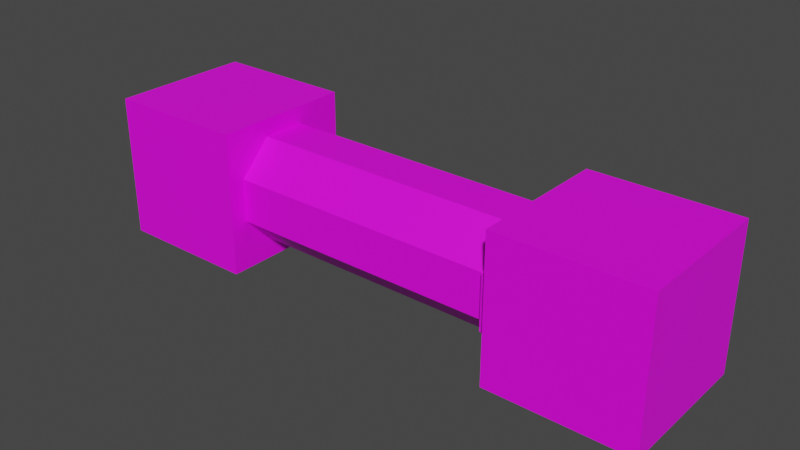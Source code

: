 # Source: heat_exchanger_small.blend  (saved by Blender 2.83.19; exported with 4.5.12 LTS)
import bpy
from mathutils import Matrix  # noqa: F401  (used for matrix-valued properties, if any)

bpy.ops.wm.read_factory_settings(use_empty=True)
scene = bpy.context.scene
scene.name = 'Scene'

# ---- collections
col_heatexchangersmall = bpy.data.collections.new('HeatExchangerSmall'); scene.collection.children.link(col_heatexchangersmall)

# ---- images (referenced by path relative to the original .blend; pixels are not part of the script)
import os
ASSET_DIR = os.environ.get("B2B_ASSET_DIR", "")  # directory of the original .blend (textures are referenced by path, not embedded)
HERE = os.path.dirname(os.path.abspath(__file__))  # packed textures are extracted next to this script under _unpacked/

def load_image(name, relpath, width, height, colorspace="sRGB"):
    """Load a texture the original file referenced (path relative to the .blend, or extracted next to this script)."""
    p = next((c for c in (os.path.join(HERE, relpath), os.path.join(ASSET_DIR, relpath)) if relpath and os.path.exists(c)), "")
    if p:
        img = bpy.data.images.load(p, check_existing=True)
        img.name = name
    else:  # same state as the original file: an image datablock whose file is absent (Cycles renders it pink)
        img = bpy.data.images.new(name, width, height)
        img.source = "FILE"
        img.filepath = "//" + (relpath or name)
    img.colorspace_settings.name = colorspace
    return img
img_heat_exchanger_small_block_png = load_image('heat_exchanger_small_block.png', 'heat_exchanger_small_block.png', 1024, 1024, 'sRGB')
img_heat_exchanger_small_pipe_png = load_image('heat_exchanger_small_pipe.png', 'heat_exchanger_small_pipe.png', 1024, 1024, 'sRGB')

# ---- materials (node trees are filled in below, after node groups)
mat_cube = bpy.data.materials.new('cube')
mat_cube.use_transparent_shadow = False
mat_pipe = bpy.data.materials.new('pipe')
mat_pipe.use_transparent_shadow = False

# ---- material node trees
mat_cube.use_nodes = True; mat_cube.node_tree.nodes.clear()
_N = mat_cube.node_tree.nodes; _L = mat_cube.node_tree.links
n0 = _N.new('ShaderNodeTexCoord'); n0.name = 'Texture Coordinate'; n0.location = (-357, 249)
n1 = _N.new('ShaderNodeMapping'); n1.name = 'Mapping'; n1.location = (-148, 266)
n2 = _N.new('ShaderNodeOutputMaterial'); n2.name = 'Material Output'; n2.location = (589, 247)
n3 = _N.new('ShaderNodeTexImage'); n3.name = 'Image Texture'; n3.location = (29, 183)
n3.image = img_heat_exchanger_small_block_png
n3.interpolation = 'Closest'
n4 = _N.new('ShaderNodeBsdfPrincipled'); n4.name = 'Principled BSDF'; n4.location = (315, 107)
n4.hide = True
n4.distribution = 'GGX'
n4.subsurface_method = 'BURLEY'
n4.inputs[3].default_value = 1.45
n4.inputs[27].default_value = (0.0, 0.0, 0.0, 1.0)
n4.inputs[28].default_value = 1.0
_L.new(n0.outputs[2], n1.inputs[0])
_L.new(n4.outputs[0], n2.inputs[0])
_L.new(n3.outputs[0], n4.inputs[0])
_L.new(n1.outputs[0], n3.inputs[0])
n2.is_active_output = True
mat_pipe.use_nodes = True; mat_pipe.node_tree.nodes.clear()
_N = mat_pipe.node_tree.nodes; _L = mat_pipe.node_tree.links
n0 = _N.new('ShaderNodeMapping'); n0.name = 'Mapping'; n0.location = (-82, 348)
n1 = _N.new('ShaderNodeOutputMaterial'); n1.name = 'Material Output'; n1.location = (655, 329)
n2 = _N.new('ShaderNodeTexImage'); n2.name = 'Image Texture'; n2.location = (96, 264)
n2.image = img_heat_exchanger_small_pipe_png
n2.interpolation = 'Closest'
n2.extension = 'CLIP'
n3 = _N.new('ShaderNodeBsdfPrincipled'); n3.name = 'Principled BSDF'; n3.location = (381, 189)
n3.distribution = 'GGX'
n3.subsurface_method = 'BURLEY'
n3.inputs[3].default_value = 1.45
n3.inputs[27].default_value = (0.0, 0.0, 0.0, 1.0)
n3.inputs[28].default_value = 1.0
n4 = _N.new('ShaderNodeTexCoord'); n4.name = 'Texture Coordinate'; n4.location = (-290, 330)
_L.new(n3.outputs[0], n1.inputs[0])
_L.new(n2.outputs[0], n3.inputs[0])
_L.new(n0.outputs[0], n2.inputs[0])
_L.new(n4.outputs[2], n0.inputs[0])
n1.is_active_output = True

# ---- world
world_world = bpy.data.worlds.new('World'); scene.world = world_world
world_world.use_nodes = True; world_world.node_tree.nodes.clear()
_N = world_world.node_tree.nodes; _L = world_world.node_tree.links
n0 = _N.new('ShaderNodeOutputWorld'); n0.name = 'World Output'; n0.location = (300, 300)
n1 = _N.new('ShaderNodeBackground'); n1.name = 'Background'; n1.location = (10, 300)
n1.inputs[0].default_value = (0.05088, 0.05088, 0.05088, 1.0)
_L.new(n1.outputs[0], n0.inputs[0])
n0.is_active_output = True
world_world.color = (0.05088, 0.05088, 0.05088)
world_world.use_sun_shadow = False
world_world.sun_shadow_jitter_overblur = 0.0

# ---- meshes
me_cube_cube_005 = bpy.data.meshes.new('Cube_Cube.005')
me_cube_cube_005.from_pydata([(3.0, 1.0, 1.0), (3.0, 0.0, 0.0), (3.0, 0.0, 1.0), (3.0, 1.0, 0.0), (4.0, 0.0, 0.0), (4.0, 1.0, 0.0), (4.0, 0.0, 1.0), (4.0, 1.0, 1.0)], [], [(5, 7, 6, 4), (7, 0, 2, 6), (4, 6, 2, 1), (3, 0, 7, 5), (0, 3, 1, 2), (3, 5, 4, 1)])
me_cube_cube_005.polygons.foreach_set('use_smooth', [True] * 6)
_k = set([(0, 2), (0, 3), (0, 7), (1, 2), (1, 3), (1, 4), (2, 6), (3, 5), (4, 5), (4, 6), (5, 7), (6, 7)])
me_cube_cube_005.attributes.new('sharp_edge', 'BOOLEAN', 'EDGE').data.foreach_set('value', [ (min(e.vertices), max(e.vertices)) in _k for e in me_cube_cube_005.edges])
_uv = me_cube_cube_005.uv_layers.new(name='CubeUV2')
_uv.uv.foreach_set('vector', [0.375, 0.5, 0.375, 0.75, 0.625, 0.75, 0.625, 0.5, 0.375, 0.75, 0.375, 1.0, 0.625, 1.0, 0.625, 0.75, 0.625, 0.5, 0.625, 0.75, 0.875, 0.75, 0.875, 0.5, 0.125, 0.5, 0.125, 0.75, 0.375, 0.75, 0.375, 0.5, 0.375, 0.0, 0.375, 0.25, 0.625, 0.25, 0.625, 0.0, 0.375, 0.25, 0.375, 0.5, 0.625, 0.5, 0.625, 0.25])
me_cube_cube_005.materials.append(mat_cube)
me_cube_cube_005.use_remesh_fix_poles = True
me_cube_cube_005.use_remesh_preserve_attributes = False
me_cube_cube_005.use_mirror_vertex_groups = False
me_cube_cube_005.auto_texspace = False
me_cube_cube_005.update()
me_cube_cube_005.normals_split_custom_set([tuple(v) for v in zip(*[iter([1.0, 0.0, 0.0, 1.0, 0.0, 0.0, 1.0, 0.0, 0.0, 1.0, 0.0, 0.0, 0.0, 0.0, 1.0, 0.0, 0.0, 1.0, 0.0, 0.0, 1.0, 0.0, 0.0, 1.0, 0.0, -1.0, 0.0, 0.0, -1.0, 0.0, 0.0, -1.0, 0.0, 0.0, -1.0, 0.0, 0.0, 1.0, 0.0, 0.0, 1.0, 0.0, 0.0, 1.0, 0.0, 0.0, 1.0, 0.0, -1.0, 0.0, 0.0, -1.0, 0.0, 0.0, -1.0, 0.0, 0.0, -1.0, 0.0, 0.0, 0.0, 0.0, -1.0, 0.0, 0.0, -1.0, 0.0, 0.0, -1.0, 0.0, 0.0, -1.0])] * 3)])
me_cylinder_cylinder_012 = bpy.data.meshes.new('Cylinder_Cylinder.012')
me_cylinder_cylinder_012.from_pydata([(1.0, -0.3751, -0.1608), (-1.0, -0.3751, 0.1608), (-1.0, -0.3751, -0.1608), (1.0, -0.3751, 0.1608), (-1.0, -0.1608, 0.3751), (1.0, -0.1608, 0.3751), (-1.0, 0.1608, 0.3751), (1.0, 0.1608, 0.3751), (-1.0, 0.3751, 0.1608), (1.0, 0.3751, 0.1608), (-1.0, 0.3751, -0.1608), (1.0, 0.3751, -0.1608), (-1.0, 0.1608, -0.3751), (1.0, 0.1608, -0.3751), (-1.0, -0.1608, -0.3751), (1.0, -0.1608, -0.3751)], [], [(3, 5, 4, 1), (5, 7, 6, 4), (15, 0, 2, 14), (6, 8, 10, 12, 14, 2, 1, 4), (11, 13, 12, 10), (13, 15, 14, 12), (7, 9, 8, 6), (9, 11, 10, 8), (5, 3, 0, 15, 13, 11, 9, 7), (0, 3, 1, 2)])
me_cylinder_cylinder_012.polygons.foreach_set('use_smooth', [True] * 10)
_k = set([(0, 2), (0, 3), (0, 15), (1, 2), (1, 3), (1, 4), (2, 14), (3, 5), (4, 5), (4, 6), (5, 7), (6, 7), (6, 8), (7, 9), (8, 9), (8, 10), (9, 11), (10, 11), (10, 12), (11, 13), (12, 13), (12, 14), (13, 15), (14, 15)])
me_cylinder_cylinder_012.attributes.new('sharp_edge', 'BOOLEAN', 'EDGE').data.foreach_set('value', [ (min(e.vertices), max(e.vertices)) in _k for e in me_cylinder_cylinder_012.edges])
_uv = me_cylinder_cylinder_012.uv_layers.new(name='UVMap')
_uv.uv.foreach_set('vector', [0.5312, 0.0, 0.625, 0.0, 0.625, 0.8125, 0.5312, 0.8125, 0.625, 0.0, 0.6875, 0.0, 0.6875, 0.8125, 0.625, 0.8125, 0.3438, 0.0, 0.4375, 0.0, 0.4375, 0.8125, 0.3438, 0.8125, 0.9062, 0.03125, 0.9688, 0.09375, 0.9688, 0.2188, 0.9062, 0.2812, 0.7812, 0.2812, 0.7188, 0.2188, 0.7188, 0.09375, 0.7812, 0.03125, 0.1562, 0.0, 0.25, 0.0, 0.25, 0.8125, 0.1562, 0.8125, 0.25, 0.0, 0.3438, 0.0, 0.3438, 0.8125, 0.25, 0.8125, 0.0, 0.0, 0.0625, 0.0, 0.0625, 0.8125, 0.0, 0.8125, 0.0625, 0.0, 0.1562, 0.0, 0.1562, 0.8125, 0.0625, 0.8125, 0.7812, 0.5938, 0.7188, 0.5312, 0.7188, 0.4062, 0.7812, 0.3438, 0.9062, 0.3438, 0.9688, 0.4062, 0.9688, 0.5312, 0.9062, 0.5938, 0.4375, 0.0, 0.5312, 0.0, 0.5312, 0.8125, 0.4375, 0.8125])
me_cylinder_cylinder_012.materials.append(mat_pipe)
me_cylinder_cylinder_012.use_remesh_fix_poles = True
me_cylinder_cylinder_012.use_remesh_preserve_attributes = False
me_cylinder_cylinder_012.use_mirror_vertex_groups = False
me_cylinder_cylinder_012.update()
me_cylinder_cylinder_012.normals_split_custom_set([tuple(v) for v in zip(*[iter([0.0, -0.7071, 0.7071, 0.0, -0.7071, 0.7071, 0.0, -0.7071, 0.7071, 0.0, -0.7071, 0.7071, 0.0, 0.0, 1.0, 0.0, 0.0, 1.0, 0.0, 0.0, 1.0, 0.0, 0.0, 1.0, 0.0, -0.7071, -0.7071, 0.0, -0.7071, -0.7071, 0.0, -0.7071, -0.7071, 0.0, -0.7071, -0.7071, -1.0, 0.0, 0.0, -1.0, 0.0, 0.0, -1.0, 0.0, 0.0, -1.0, 0.0, 0.0, -1.0, 0.0, 0.0, -1.0, 0.0, 0.0, -1.0, 0.0, 0.0, -1.0, 0.0, 0.0, 0.0, 0.7071, -0.7071, 0.0, 0.7071, -0.7071, 0.0, 0.7071, -0.7071, 0.0, 0.7071, -0.7071, 0.0, 0.0, -1.0, 0.0, 0.0, -1.0, 0.0, 0.0, -1.0, 0.0, 0.0, -1.0, 0.0, 0.7071, 0.7071, 0.0, 0.7071, 0.7071, 0.0, 0.7071, 0.7071, 0.0, 0.7071, 0.7071, 0.0, 1.0, 0.0, 0.0, 1.0, 0.0, 0.0, 1.0, 0.0, 0.0, 1.0, 0.0, 1.0, 0.0, 0.0, 1.0, 0.0, 0.0, 1.0, 0.0, 0.0, 1.0, 0.0, 0.0, 1.0, 0.0, 0.0, 1.0, 0.0, 0.0, 1.0, 0.0, 0.0, 1.0, 0.0, 0.0, 0.0, -1.0, 0.0, 0.0, -1.0, 0.0, 0.0, -1.0, 0.0, 0.0, -1.0, 0.0])] * 3)])
me_cube_002_cube_001 = bpy.data.meshes.new('Cube.002_Cube.001')
me_cube_002_cube_001.from_pydata([(1.0, 1.0, 0.0), (1.0, 0.0, 1.0), (1.0, 0.0, 0.0), (1.0, 1.0, 1.0), (0.0, 0.0, 1.0), (0.0, 1.0, 1.0), (0.0, 0.0, 0.0), (0.0, 1.0, 0.0)], [], [(7, 0, 2, 6), (3, 5, 4, 1), (4, 6, 2, 1), (3, 0, 7, 5), (0, 3, 1, 2), (5, 7, 6, 4)])
me_cube_002_cube_001.polygons.foreach_set('use_smooth', [True] * 6)
_k = set([(0, 2), (0, 3), (0, 7), (1, 2), (1, 3), (1, 4), (2, 6), (3, 5), (4, 5), (4, 6), (5, 7), (6, 7)])
me_cube_002_cube_001.attributes.new('sharp_edge', 'BOOLEAN', 'EDGE').data.foreach_set('value', [ (min(e.vertices), max(e.vertices)) in _k for e in me_cube_002_cube_001.edges])
_uv = me_cube_002_cube_001.uv_layers.new(name='CubeUV1')
_uv.uv.foreach_set('vector', [0.375, 0.75, 0.375, 1.0, 0.625, 1.0, 0.625, 0.75, 0.375, 0.25, 0.375, 0.5, 0.625, 0.5, 0.625, 0.25, 0.625, 0.5, 0.625, 0.75, 0.875, 0.75, 0.875, 0.5, 0.125, 0.5, 0.125, 0.75, 0.375, 0.75, 0.375, 0.5, 0.375, 0.0, 0.375, 0.25, 0.625, 0.25, 0.625, 0.0, 0.375, 0.5, 0.375, 0.75, 0.625, 0.75, 0.625, 0.5])
me_cube_002_cube_001.materials.append(mat_cube)
me_cube_002_cube_001.use_remesh_fix_poles = True
me_cube_002_cube_001.use_remesh_preserve_attributes = False
me_cube_002_cube_001.use_mirror_vertex_groups = False
me_cube_002_cube_001.update()
me_cube_002_cube_001.normals_split_custom_set([tuple(v) for v in zip(*[iter([0.0, 0.0, -1.0, 0.0, 0.0, -1.0, 0.0, 0.0, -1.0, 0.0, 0.0, -1.0, 0.0, 0.0, 1.0, 0.0, 0.0, 1.0, 0.0, 0.0, 1.0, 0.0, 0.0, 1.0, 0.0, -1.0, 0.0, 0.0, -1.0, 0.0, 0.0, -1.0, 0.0, 0.0, -1.0, 0.0, 0.0, 1.0, 0.0, 0.0, 1.0, 0.0, 0.0, 1.0, 0.0, 0.0, 1.0, 0.0, 1.0, 0.0, 0.0, 1.0, 0.0, 0.0, 1.0, 0.0, 0.0, 1.0, 0.0, 0.0, -1.0, 0.0, 0.0, -1.0, 0.0, 0.0, -1.0, 0.0, 0.0, -1.0, 0.0, 0.0])] * 3)])
me_cylinder_001 = bpy.data.meshes.new('Cylinder.001')
me_cylinder_001.from_pydata([(3.0, 0.0625, 0.3125), (2.938, 0.0625, 0.6875), (2.938, 0.0625, 0.3125), (3.0, 0.0625, 0.6875), (2.938, 0.3125, 0.9375), (3.0, 0.6875, 0.9375), (2.938, 0.6875, 0.9375), (3.0, 0.9375, 0.6875), (2.938, 0.9375, 0.6875), (3.0, 0.9375, 0.3125), (2.938, 0.9375, 0.3125), (2.938, 0.6875, 0.0625), (3.0, 0.3125, 0.9375), (3.0, 0.6875, 0.0625), (2.938, 0.3125, 0.0625), (3.0, 0.3125, 0.0625), (3.0, 0.5, 0.9375), (3.0, 0.0625, 0.5), (3.0, 0.1875, 0.8125), (3.0, 0.8125, 0.8125), (3.0, 0.9375, 0.5), (3.0, 0.8125, 0.1875), (3.0, 0.1875, 0.1875), (3.0, 0.5, 0.0625)], [], [(20, 9, 10), (16, 5, 6), (17, 1, 2), (21, 11, 10), (23, 14, 11), (22, 2, 14), (19, 7, 8), (2, 4, 8), (18, 4, 1), (23, 20, 16), (11, 14, 2), (2, 1, 4), (4, 6, 8), (8, 10, 11), (11, 2, 8), (19, 5, 16), (16, 12, 18), (18, 3, 17), (17, 0, 22), (22, 15, 23), (23, 13, 21), (21, 9, 20), (20, 7, 19), (19, 16, 20), (16, 18, 17), (23, 17, 22), (16, 17, 23), (23, 21, 20), (10, 8, 20), (8, 7, 20), (6, 4, 16), (4, 12, 16), (2, 0, 17), (17, 3, 1), (10, 9, 21), (21, 13, 11), (11, 13, 23), (23, 15, 14), (14, 15, 22), (22, 0, 2), (8, 6, 19), (6, 5, 19), (1, 3, 18), (18, 12, 4)])
me_cylinder_001.polygons.foreach_set('use_smooth', [True] * 44)
_k = set([(0, 2), (0, 17), (0, 22), (1, 2), (1, 3), (1, 4), (2, 14), (3, 17), (3, 18), (4, 6), (4, 12), (5, 6), (5, 16), (5, 19), (6, 8), (7, 8), (7, 19), (7, 20), (8, 10), (9, 10), (9, 20), (9, 21), (10, 11), (11, 13), (11, 14), (12, 16), (12, 18), (13, 21), (13, 23), (14, 15), (15, 22), (15, 23)])
me_cylinder_001.attributes.new('sharp_edge', 'BOOLEAN', 'EDGE').data.foreach_set('value', [ (min(e.vertices), max(e.vertices)) in _k for e in me_cylinder_001.edges])
_uv = me_cylinder_001.uv_layers.new(name='UVMap')
_uv.uv.foreach_set('vector', [0.6406, 0.8125, 0.5938, 0.8125, 0.5938, 0.7812, 0.125, 0.8125, 0.09375, 0.8125, 0.09375, 0.7812, 0.2969, 0.8125, 0.25, 0.7812, 0.3438, 0.7812, 0.5469, 0.8125, 0.5, 0.7812, 0.5938, 0.7812, 0.4688, 0.8125, 0.4375, 0.7812, 0.5, 0.7812, 0.3906, 0.8125, 0.3438, 0.7812, 0.4375, 0.7812, 0.04688, 0.8125, 0.0, 0.8125, 0.0, 0.7812, 0.2812, 0.4688, 0.4375, 0.5, 0.4062, 0.6562, 0.2031, 0.8125, 0.1562, 0.7812, 0.25, 0.7812, 0.25, 0.25, 0.3438, 0.1562, 0.4375, 0.25, 0.25, 0.625, 0.25, 0.5, 0.2812, 0.4688, 0.2812, 0.4688, 0.4062, 0.4688, 0.4375, 0.5, 0.4375, 0.5, 0.4375, 0.625, 0.4062, 0.6562, 0.4062, 0.6562, 0.2812, 0.6562, 0.25, 0.625, 0.25, 0.625, 0.2812, 0.4688, 0.4062, 0.6562, 0.4219, 0.1719, 0.4375, 0.1875, 0.4375, 0.25, 0.4375, 0.25, 0.4375, 0.3125, 0.4219, 0.3281, 0.4219, 0.3281, 0.4062, 0.3438, 0.3438, 0.3438, 0.3438, 0.3438, 0.2812, 0.3438, 0.2656, 0.3281, 0.2656, 0.3281, 0.25, 0.3125, 0.25, 0.25, 0.25, 0.25, 0.25, 0.1875, 0.2656, 0.1719, 0.2656, 0.1719, 0.2812, 0.1562, 0.3438, 0.1562, 0.3438, 0.1562, 0.4062, 0.1562, 0.4219, 0.1719, 0.4219, 0.1719, 0.4375, 0.25, 0.3438, 0.1562, 0.4375, 0.25, 0.4219, 0.3281, 0.3438, 0.3438, 0.25, 0.25, 0.3438, 0.3438, 0.2656, 0.3281, 0.4375, 0.25, 0.3438, 0.3438, 0.25, 0.25, 0.25, 0.25, 0.2656, 0.1719, 0.3438, 0.1562, 0.5938, 0.7812, 0.6875, 0.7812, 0.6406, 0.8125, 0.6875, 0.7812, 0.6875, 0.8125, 0.6406, 0.8125, 0.09375, 0.7812, 0.1562, 0.7812, 0.125, 0.8125, 0.1562, 0.7812, 0.1562, 0.8125, 0.125, 0.8125, 0.3438, 0.7812, 0.3438, 0.8125, 0.2969, 0.8125, 0.2969, 0.8125, 0.25, 0.8125, 0.25, 0.7812, 0.5938, 0.7812, 0.5938, 0.8125, 0.5469, 0.8125, 0.5469, 0.8125, 0.5, 0.8125, 0.5, 0.7812, 0.5, 0.7812, 0.5, 0.8125, 0.4688, 0.8125, 0.4688, 0.8125, 0.4375, 0.8125, 0.4375, 0.7812, 0.4375, 0.7812, 0.4375, 0.8125, 0.3906, 0.8125, 0.3906, 0.8125, 0.3438, 0.8125, 0.3438, 0.7812, 0.0, 0.7812, 0.09375, 0.7812, 0.04688, 0.8125, 0.09375, 0.7812, 0.09375, 0.8125, 0.04688, 0.8125, 0.25, 0.7812, 0.25, 0.8125, 0.2031, 0.8125, 0.2031, 0.8125, 0.1562, 0.8125, 0.1562, 0.7812])
me_cylinder_001.materials.append(mat_pipe)
me_cylinder_001.use_remesh_fix_poles = True
me_cylinder_001.use_remesh_preserve_attributes = False
me_cylinder_001.use_mirror_vertex_groups = False
me_cylinder_001.update()
me_cylinder_001.normals_split_custom_set([tuple(v) for v in zip(*[iter([0.0, 1.0, 0.0, 0.0, 1.0, 0.0, 0.0, 1.0, 0.0, 0.0, 0.0, 1.0, 0.0, 0.0, 1.0, 0.0, 0.0, 1.0, 0.0, -1.0, 0.0, 0.0, -1.0, 0.0, 0.0, -1.0, 0.0, 0.0, 0.7071, -0.7071, 0.0, 0.7071, -0.7071, 0.0, 0.7071, -0.7071, 0.0, 0.0, -1.0, 0.0, 0.0, -1.0, 0.0, 0.0, -1.0, 0.0, -0.7071, -0.7071, 0.0, -0.7071, -0.7071, 0.0, -0.7071, -0.7071, 0.0, 0.7071, 0.7071, 0.0, 0.7071, 0.7071, 0.0, 0.7071, 0.7071, -1.0, 0.0, 0.0, -1.0, 0.0, 0.0, -1.0, 0.0, 0.0, 0.0, -0.7071, 0.7071, 0.0, -0.7071, 0.7071, 0.0, -0.7071, 0.7071, 1.0, 0.0, 0.0, 1.0, 0.0, 0.0, 1.0, 0.0, 0.0, -1.0, 0.0, 0.0, -1.0, 0.0, 0.0, -1.0, 0.0, 0.0, -1.0, 0.0, 0.0, -1.0, 0.0, 0.0, -1.0, 0.0, 0.0, -1.0, 0.0, 0.0, -1.0, 0.0, 0.0, -1.0, 0.0, 0.0, -1.0, 0.0, 0.0, -1.0, 0.0, 0.0, -1.0, 0.0, 0.0, -1.0, 0.0, 0.0, -1.0, 0.0, 0.0, -1.0, 0.0, 0.0, 1.0, 0.0, 0.0, 1.0, 0.0, 0.0, 1.0, 0.0, 0.0, 1.0, 0.0, 0.0, 1.0, 0.0, 0.0, 1.0, 0.0, 0.0, 1.0, 0.0, 0.0, 1.0, 0.0, 0.0, 1.0, 0.0, 0.0, 1.0, 0.0, 0.0, 1.0, 0.0, 0.0, 1.0, 0.0, 0.0, 1.0, 0.0, 0.0, 1.0, 0.0, 0.0, 1.0, 0.0, 0.0, 1.0, 0.0, 0.0, 1.0, 0.0, 0.0, 1.0, 0.0, 0.0, 1.0, 0.0, 0.0, 1.0, 0.0, 0.0, 1.0, 0.0, 0.0, 1.0, 0.0, 0.0, 1.0, 0.0, 0.0, 1.0, 0.0, 0.0, 1.0, 0.0, 0.0, 1.0, 0.0, 0.0, 1.0, 0.0, 0.0, 1.0, 0.0, 0.0, 1.0, 0.0, 0.0, 1.0, 0.0, 0.0, 1.0, 0.0, 0.0, 1.0, 0.0, 0.0, 1.0, 0.0, 0.0, 1.0, 0.0, 0.0, 1.0, 0.0, 0.0, 1.0, 0.0, 0.0, 1.0, 0.0, 0.0, 1.0, 0.0, 0.0, 1.0, 0.0, 0.0, 0.0, 1.0, 0.0, 0.0, 1.0, 0.0, 0.0, 1.0, 0.0, 0.0, 1.0, 0.0, 0.0, 1.0, 0.0, 0.0, 1.0, 0.0, 0.0, 0.0, 1.0, 0.0, 0.0, 1.0, 0.0, 0.0, 1.0, 0.0, 0.0, 1.0, 0.0, 0.0, 1.0, 0.0, 0.0, 1.0, 0.0, -1.0, 0.0, 0.0, -1.0, 0.0, 0.0, -1.0, 0.0, 0.0, -1.0, 0.0, 0.0, -1.0, 0.0, 0.0, -1.0, 0.0, 0.0, 0.7071, -0.7071, 0.0, 0.7071, -0.7071, 0.0, 0.7071, -0.7071, 0.0, 0.7071, -0.7071, 0.0, 0.7071, -0.7071, 0.0, 0.7071, -0.7071, 0.0, 0.0, -1.0, 0.0, 0.0, -1.0, 0.0, 0.0, -1.0, 0.0, 0.0, -1.0, 0.0, 0.0, -1.0, 0.0, 0.0, -1.0, 0.0, -0.7071, -0.7071, 0.0, -0.7071, -0.7071, 0.0, -0.7071, -0.7071, 0.0, -0.7071, -0.7071, 0.0, -0.7071, -0.7071, 0.0, -0.7071, -0.7071, 0.0, 0.7071, 0.7071, 0.0, 0.7071, 0.7071, 0.0, 0.7071, 0.7071, 0.0, 0.7071, 0.7071, 0.0, 0.7071, 0.7071, 0.0, 0.7071, 0.7071, 0.0, -0.7071, 0.7071, 0.0, -0.7071, 0.7071, 0.0, -0.7071, 0.7071, 0.0, -0.7071, 0.7071, 0.0, -0.7071, 0.7071, 0.0, -0.7071, 0.7071])] * 3)])

# ---- objects
ob_cube_cube_005 = bpy.data.objects.new('Cube_Cube.005', me_cube_cube_005)
ob_cylinder_cylinder_012 = bpy.data.objects.new('Cylinder_Cylinder.012', me_cylinder_cylinder_012)
ob_cube_002_cube_001 = bpy.data.objects.new('Cube.002_Cube.001', me_cube_002_cube_001)
ob_cylinder_001 = bpy.data.objects.new('Cylinder.001', me_cylinder_001)

# ---- transforms, parenting, visibility, modifiers, constraints
ob_cube_cube_005.location = (0.0, 0.0, 0.0)
ob_cube_cube_005.rotation_euler = (1.571, -0.0, 0.0)
ob_cube_cube_005.lineart.crease_threshold = 0.0
ob_cylinder_cylinder_012.location = (2.0, -0.5, 0.5)
ob_cylinder_cylinder_012.rotation_euler = (-2.356, -0.0, 0.0)
ob_cylinder_cylinder_012.lineart.crease_threshold = 0.0
ob_cube_002_cube_001.location = (0.0, 0.0, 0.0)
ob_cube_002_cube_001.rotation_euler = (1.571, -0.0, 0.0)
ob_cube_002_cube_001.lineart.crease_threshold = 0.0
ob_cylinder_001.location = (0.0, 0.0, 0.0)
ob_cylinder_001.rotation_euler = (1.571, -0.0, 0.0)
ob_cylinder_001.lineart.crease_threshold = 0.0

# ---- collection membership
scene.collection.objects.link(ob_cube_cube_005)
scene.collection.objects.link(ob_cylinder_cylinder_012)
scene.collection.objects.link(ob_cube_002_cube_001)
scene.collection.objects.link(ob_cylinder_001)

# ---- scene / render settings (as saved in the file)
scene.camera = ob_cylinder_cylinder_012
scene.frame_start = 1; scene.frame_end = 250; scene.frame_set(0)
scene.render.engine = 'BLENDER_EEVEE_NEXT'
scene.cycles.use_denoising = False
scene.cycles.samples = 128
scene.cycles.sampling_pattern = 'TABULATED_SOBOL'
scene.cycles.use_adaptive_sampling = False
scene.cycles.use_light_tree = False
scene.view_settings.view_transform = 'Filmic'
bpy.context.view_layer.update()

# ---- added for rendering (the .blend has no active camera and no usable light): camera, sun
cam_auto = bpy.data.cameras.new('AutoCamera')
cam_auto.lens = 50.0
cam_auto.sensor_width = 36.0
cam_auto.clip_end = 1000.0
ob_auto_camera = bpy.data.objects.new('AutoCamera', cam_auto)
scene.collection.objects.link(ob_auto_camera)
ob_auto_camera.location = (5.95273, -5.24328, 3.66219)
ob_auto_camera.rotation_euler = (1.09748, -7.21219e-08, 0.694738)
scene.camera = ob_auto_camera
light_auto_sun = bpy.data.lights.new('AutoSun', 'SUN')
light_auto_sun.energy = 3.0
light_auto_sun.angle = 0.0523599
ob_auto_sun = bpy.data.objects.new('AutoSun', light_auto_sun)
scene.collection.objects.link(ob_auto_sun)
ob_auto_sun.rotation_euler = (0.872665, 0.174533, 0.523599)
bpy.context.view_layer.update()
